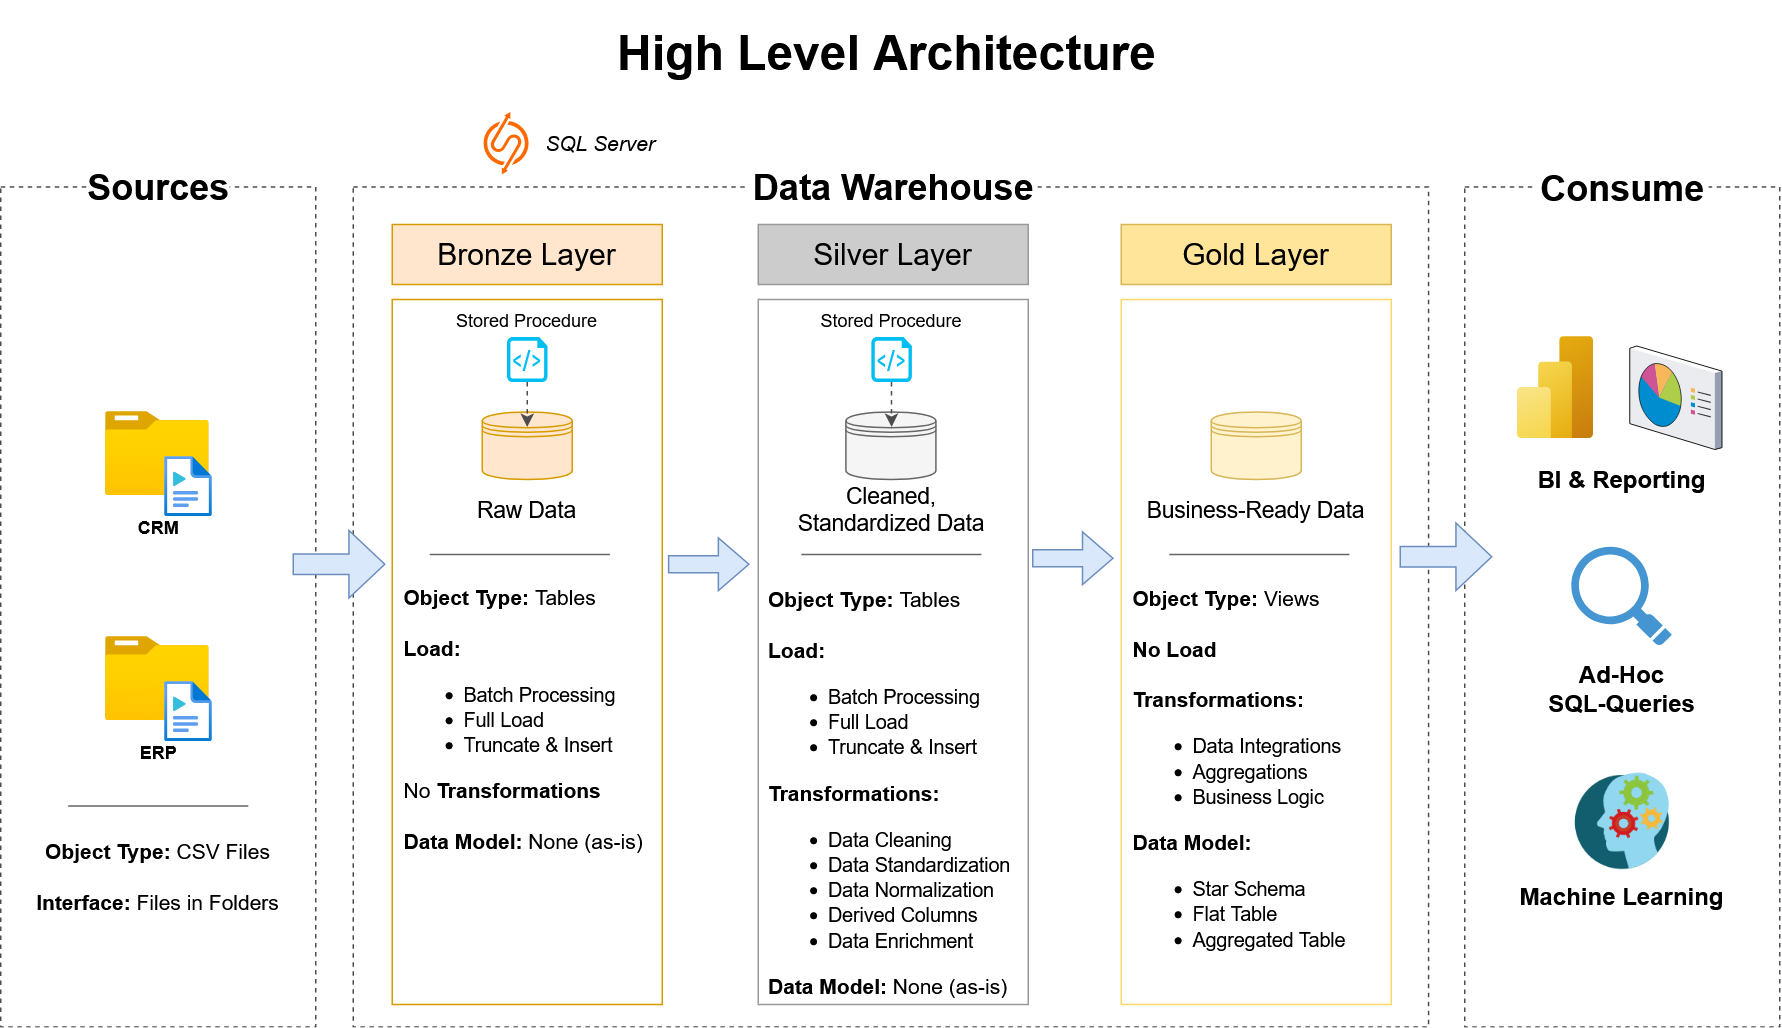

The diagram above was exported from draw.io. Its source (the exported page's mxGraphModel, read from the mxfile embedded in the PNG):
<mxGraphModel dx="2140" dy="1350" grid="1" gridSize="10" guides="1" tooltips="1" connect="1" arrows="1" fold="1" page="0" pageScale="1" pageWidth="827" pageHeight="1169" math="0" shadow="0">
  <root>
    <mxCell id="0" />
    <mxCell id="1" parent="0" />
    <mxCell id="2" value="" style="rounded=0;whiteSpace=wrap;html=1;dashed=1;strokeColor=#4D4D4D;fillColor=none;" vertex="1" parent="1">
      <mxGeometry x="39" y="120" width="210" height="560" as="geometry" />
    </mxCell>
    <mxCell id="3" value="&lt;div&gt;&lt;font style=&quot;font-size: 32px;&quot;&gt;High Level Architecture&lt;/font&gt;&lt;/div&gt;" style="text;html=1;align=center;verticalAlign=middle;whiteSpace=wrap;rounded=0;fontStyle=1" vertex="1" parent="1">
      <mxGeometry x="434.61" y="-4" width="390" height="70" as="geometry" />
    </mxCell>
    <mxCell id="4" value="" style="rounded=0;whiteSpace=wrap;html=1;dashed=1;strokeColor=#4D4D4D;fillColor=none;" vertex="1" parent="1">
      <mxGeometry x="274" y="120" width="716.88" height="560" as="geometry" />
    </mxCell>
    <mxCell id="5" value="Data Warehouse" style="rounded=0;whiteSpace=wrap;html=1;strokeColor=none;fontSize=24;fontStyle=1" vertex="1" parent="1">
      <mxGeometry x="537.75" y="105" width="192.5" height="30" as="geometry" />
    </mxCell>
    <mxCell id="6" value="&lt;font style=&quot;font-size: 20px;&quot;&gt;Bronze Layer&lt;/font&gt;" style="rounded=0;whiteSpace=wrap;html=1;fillColor=#ffe6cc;strokeColor=#d79b00;" vertex="1" parent="1">
      <mxGeometry x="300" y="145" width="180" height="40" as="geometry" />
    </mxCell>
    <mxCell id="7" value="" style="rounded=0;whiteSpace=wrap;html=1;fillColor=none;strokeColor=#d79b00;" vertex="1" parent="1">
      <mxGeometry x="300" y="195" width="180" height="470" as="geometry" />
    </mxCell>
    <mxCell id="8" value="&lt;font style=&quot;font-size: 20px;&quot;&gt;Silver Layer&lt;/font&gt;" style="rounded=0;whiteSpace=wrap;html=1;fillColor=#CCCCCC;strokeColor=#999999;" vertex="1" parent="1">
      <mxGeometry x="544" y="145" width="180" height="40" as="geometry" />
    </mxCell>
    <mxCell id="9" value="" style="rounded=0;whiteSpace=wrap;html=1;fillColor=none;strokeColor=#999999;" vertex="1" parent="1">
      <mxGeometry x="544" y="195" width="180" height="470" as="geometry" />
    </mxCell>
    <mxCell id="10" value="&lt;font style=&quot;font-size: 20px;&quot;&gt;Gold Layer&lt;/font&gt;" style="rounded=0;whiteSpace=wrap;html=1;fillColor=#FFE599;strokeColor=#d6b656;" vertex="1" parent="1">
      <mxGeometry x="786" y="145" width="180" height="40" as="geometry" />
    </mxCell>
    <mxCell id="11" value="" style="rounded=0;whiteSpace=wrap;html=1;fillColor=none;strokeColor=#FFD966;" vertex="1" parent="1">
      <mxGeometry x="786" y="195" width="180" height="470" as="geometry" />
    </mxCell>
    <mxCell id="12" value="" style="group" vertex="1" connectable="0" parent="1">
      <mxGeometry x="109" y="270" width="71.5" height="70" as="geometry" />
    </mxCell>
    <mxCell id="13" value="&lt;div style=&quot;line-height: 250%;&quot;&gt;&lt;b&gt;CRM&lt;/b&gt;&lt;/div&gt;" style="image;aspect=fixed;html=1;points=[];align=center;fontSize=12;image=img/lib/azure2/general/Folder_Blank.svg;" vertex="1" parent="12">
      <mxGeometry width="69" height="56.00000000000001" as="geometry" />
    </mxCell>
    <mxCell id="14" value="" style="image;aspect=fixed;html=1;points=[];align=center;fontSize=12;image=img/lib/azure2/general/Media_File.svg;" vertex="1" parent="12">
      <mxGeometry x="39" y="30" width="32.5" height="40" as="geometry" />
    </mxCell>
    <mxCell id="15" value="" style="group;spacingTop=0;spacing=2;fontSize=12;" vertex="1" connectable="0" parent="1">
      <mxGeometry x="109" y="420" width="71.5" height="70" as="geometry" />
    </mxCell>
    <mxCell id="16" value="&lt;div style=&quot;line-height: 250%;&quot;&gt;&lt;b&gt;ERP&lt;/b&gt;&lt;/div&gt;" style="image;aspect=fixed;html=1;points=[];align=center;fontSize=12;image=img/lib/azure2/general/Folder_Blank.svg;" vertex="1" parent="15">
      <mxGeometry width="69" height="56.00000000000001" as="geometry" />
    </mxCell>
    <mxCell id="17" value="" style="image;aspect=fixed;html=1;points=[];align=center;fontSize=12;image=img/lib/azure2/general/Media_File.svg;" vertex="1" parent="15">
      <mxGeometry x="39" y="30" width="32.5" height="40" as="geometry" />
    </mxCell>
    <mxCell id="18" value="" style="endArrow=none;html=1;rounded=0;entryX=0.81;entryY=0.875;entryDx=0;entryDy=0;entryPerimeter=0;fillColor=#f5f5f5;strokeColor=#666666;" edge="1" parent="1">
      <mxGeometry width="50" height="50" relative="1" as="geometry">
        <mxPoint x="83.94999999999999" y="532.66" as="sourcePoint" />
        <mxPoint x="204.05" y="532.6600000000002" as="targetPoint" />
      </mxGeometry>
    </mxCell>
    <mxCell id="19" value="&lt;div&gt;&lt;b&gt;Object Type:&lt;/b&gt; CSV Files&lt;/div&gt;&lt;div&gt;&lt;b&gt;&lt;br&gt;&lt;/b&gt;&lt;/div&gt;&lt;div&gt;&lt;b&gt;Interface:&lt;/b&gt; Files in Folders&lt;/div&gt;" style="text;html=1;align=center;verticalAlign=middle;whiteSpace=wrap;rounded=0;fontSize=14;" vertex="1" parent="1">
      <mxGeometry x="60.25" y="552.5" width="167.5" height="55" as="geometry" />
    </mxCell>
    <mxCell id="20" value="" style="shape=datastore;whiteSpace=wrap;html=1;fillColor=#ffe6cc;strokeColor=#d79b00;" vertex="1" parent="1">
      <mxGeometry x="360" y="270" width="60" height="45" as="geometry" />
    </mxCell>
    <mxCell id="21" value="" style="shape=datastore;whiteSpace=wrap;html=1;fillColor=#f5f5f5;strokeColor=#666666;fontColor=#333333;" vertex="1" parent="1">
      <mxGeometry x="602.44" y="270" width="60" height="45" as="geometry" />
    </mxCell>
    <mxCell id="22" value="" style="shape=datastore;whiteSpace=wrap;html=1;fillColor=#fff2cc;strokeColor=#d6b656;" vertex="1" parent="1">
      <mxGeometry x="846" y="270" width="60" height="45" as="geometry" />
    </mxCell>
    <mxCell id="23" value="" style="shape=singleArrow;whiteSpace=wrap;html=1;fillColor=#dae8fc;strokeColor=#6c8ebf;arrowWidth=0.3260508304884427;arrowSize=0.38015366229727837;" vertex="1" parent="1">
      <mxGeometry x="484.25" y="354" width="53.5" height="35" as="geometry" />
    </mxCell>
    <mxCell id="24" value="" style="shape=singleArrow;whiteSpace=wrap;html=1;fillColor=#dae8fc;strokeColor=#6c8ebf;arrowWidth=0.30235690235689766;arrowSize=0.3912338983444944;" vertex="1" parent="1">
      <mxGeometry x="234" y="349" width="61" height="45" as="geometry" />
    </mxCell>
    <mxCell id="25" value="Raw Data" style="text;html=1;align=center;verticalAlign=middle;whiteSpace=wrap;rounded=0;fontSize=15;" vertex="1" parent="1">
      <mxGeometry x="306.25" y="320" width="167.5" height="30" as="geometry" />
    </mxCell>
    <mxCell id="26" value="&lt;font&gt;Cleaned,&lt;br&gt;Standardized Data&lt;/font&gt;" style="text;html=1;align=center;verticalAlign=middle;whiteSpace=wrap;rounded=0;fontSize=15;" vertex="1" parent="1">
      <mxGeometry x="549" y="320" width="167.5" height="30" as="geometry" />
    </mxCell>
    <mxCell id="27" value="Business-Ready Data" style="text;html=1;align=center;verticalAlign=middle;whiteSpace=wrap;rounded=0;fontSize=15;" vertex="1" parent="1">
      <mxGeometry x="792.25" y="320" width="167.5" height="30" as="geometry" />
    </mxCell>
    <mxCell id="28" value="" style="endArrow=none;html=1;rounded=0;entryX=0.81;entryY=0.875;entryDx=0;entryDy=0;entryPerimeter=0;fillColor=#f5f5f5;strokeColor=#666666;" edge="1" parent="1">
      <mxGeometry width="50" height="50" relative="1" as="geometry">
        <mxPoint x="325" y="365" as="sourcePoint" />
        <mxPoint x="445.1" y="365.0000000000002" as="targetPoint" />
      </mxGeometry>
    </mxCell>
    <mxCell id="29" value="" style="endArrow=none;html=1;rounded=0;entryX=0.81;entryY=0.875;entryDx=0;entryDy=0;entryPerimeter=0;fillColor=#f5f5f5;strokeColor=#666666;" edge="1" parent="1">
      <mxGeometry width="50" height="50" relative="1" as="geometry">
        <mxPoint x="572.7" y="365" as="sourcePoint" />
        <mxPoint x="692.8" y="365.0000000000002" as="targetPoint" />
      </mxGeometry>
    </mxCell>
    <mxCell id="30" value="" style="endArrow=none;html=1;rounded=0;entryX=0.81;entryY=0.875;entryDx=0;entryDy=0;entryPerimeter=0;fillColor=#f5f5f5;strokeColor=#666666;" edge="1" parent="1">
      <mxGeometry width="50" height="50" relative="1" as="geometry">
        <mxPoint x="818" y="365" as="sourcePoint" />
        <mxPoint x="938.0999999999999" y="365.0000000000002" as="targetPoint" />
      </mxGeometry>
    </mxCell>
    <mxCell id="31" value="&lt;div align=&quot;left&quot;&gt;&lt;b&gt;Object Type:&lt;/b&gt; Tables&lt;/div&gt;&lt;div align=&quot;left&quot;&gt;&lt;b&gt;&lt;br&gt;&lt;/b&gt;&lt;/div&gt;&lt;div align=&quot;left&quot;&gt;&lt;b&gt;Load:&lt;/b&gt;&lt;/div&gt;&lt;div align=&quot;left&quot;&gt;&lt;ul&gt;&lt;li&gt;&lt;font style=&quot;font-size: 13px;&quot;&gt;Batch Processing&lt;/font&gt;&lt;/li&gt;&lt;li&gt;&lt;font style=&quot;font-size: 13px;&quot;&gt;Full Load&lt;/font&gt;&lt;/li&gt;&lt;li&gt;&lt;font style=&quot;font-size: 13px;&quot;&gt;Truncate &amp;amp; Insert&lt;/font&gt;&lt;/li&gt;&lt;/ul&gt;&lt;/div&gt;&lt;div align=&quot;left&quot;&gt;No &lt;b&gt;Transformations&lt;/b&gt;&lt;/div&gt;&lt;div align=&quot;left&quot;&gt;&lt;b&gt;&lt;br&gt;&lt;/b&gt;&lt;/div&gt;&lt;div align=&quot;left&quot;&gt;&lt;b&gt;Data Model: &lt;/b&gt;None (as-is)&lt;/div&gt;" style="text;html=1;align=left;verticalAlign=middle;whiteSpace=wrap;rounded=0;fontSize=14;" vertex="1" parent="1">
      <mxGeometry x="306.25" y="377.5" width="167.5" height="195" as="geometry" />
    </mxCell>
    <mxCell id="32" value="&lt;div align=&quot;left&quot;&gt;&lt;b&gt;Object Type:&lt;/b&gt; Tables&lt;/div&gt;&lt;div align=&quot;left&quot;&gt;&lt;b&gt;&lt;br&gt;&lt;/b&gt;&lt;/div&gt;&lt;div align=&quot;left&quot;&gt;&lt;b&gt;Load:&lt;/b&gt;&lt;/div&gt;&lt;ul&gt;&lt;li align=&quot;left&quot;&gt;&lt;font style=&quot;font-size: 13px;&quot;&gt;Batch Processing&lt;/font&gt;&lt;/li&gt;&lt;li align=&quot;left&quot;&gt;&lt;font style=&quot;font-size: 13px;&quot;&gt;Full Load&lt;/font&gt;&lt;/li&gt;&lt;li&gt;&lt;font style=&quot;font-size: 13px;&quot;&gt;Truncate &amp;amp; Insert&lt;/font&gt;&lt;/li&gt;&lt;/ul&gt;&lt;div align=&quot;left&quot;&gt;&lt;b&gt;Transformations:&lt;/b&gt;&lt;/div&gt;&lt;ul&gt;&lt;li align=&quot;left&quot;&gt;&lt;font style=&quot;font-size: 13px;&quot;&gt;Data Cleaning&lt;/font&gt;&lt;/li&gt;&lt;li align=&quot;left&quot;&gt;&lt;font style=&quot;font-size: 13px;&quot;&gt;Data &lt;font&gt;S&lt;/font&gt;tandardization&lt;/font&gt;&lt;/li&gt;&lt;li align=&quot;left&quot;&gt;&lt;font style=&quot;font-size: 13px;&quot;&gt;Data Normalization&lt;/font&gt;&lt;/li&gt;&lt;li align=&quot;left&quot;&gt;&lt;font style=&quot;font-size: 13px;&quot;&gt;Derived Columns&lt;/font&gt;&lt;/li&gt;&lt;li align=&quot;left&quot;&gt;&lt;font style=&quot;font-size: 13px;&quot;&gt;Data Enrichment&lt;/font&gt;&lt;/li&gt;&lt;/ul&gt;&lt;div align=&quot;left&quot;&gt;&lt;b&gt;Data Model: &lt;/b&gt;None (as-is)&lt;/div&gt;" style="text;html=1;align=left;verticalAlign=middle;whiteSpace=wrap;rounded=0;fontSize=14;" vertex="1" parent="1">
      <mxGeometry x="549" y="389" width="167.5" height="270" as="geometry" />
    </mxCell>
    <mxCell id="33" value="&lt;div align=&quot;left&quot;&gt;&lt;b&gt;Object Type:&lt;/b&gt; Views&lt;/div&gt;&lt;div align=&quot;left&quot;&gt;&lt;b&gt;&lt;br&gt;&lt;/b&gt;&lt;/div&gt;&lt;div align=&quot;left&quot;&gt;&lt;b&gt;No Load&lt;/b&gt;&lt;br&gt;&lt;br&gt;&lt;b&gt;Transformations:&lt;/b&gt;&lt;/div&gt;&lt;ul&gt;&lt;li align=&quot;left&quot;&gt;&lt;font style=&quot;font-size: 13px;&quot;&gt;Data Integrations&lt;/font&gt;&lt;/li&gt;&lt;li align=&quot;left&quot;&gt;&lt;font style=&quot;font-size: 13px;&quot;&gt;Aggregations&lt;/font&gt;&lt;/li&gt;&lt;li align=&quot;left&quot;&gt;&lt;font style=&quot;font-size: 13px;&quot;&gt;Business Logic&lt;/font&gt;&lt;/li&gt;&lt;/ul&gt;&lt;div align=&quot;left&quot;&gt;&lt;b&gt;Data Model:&lt;/b&gt;&lt;/div&gt;&lt;ul&gt;&lt;li align=&quot;left&quot;&gt;&lt;font style=&quot;font-size: 13px;&quot;&gt;Star Schema&lt;/font&gt;&lt;/li&gt;&lt;li align=&quot;left&quot;&gt;&lt;font style=&quot;font-size: 13px;&quot;&gt;Flat Table&lt;/font&gt;&lt;/li&gt;&lt;li align=&quot;left&quot;&gt;&lt;font style=&quot;font-size: 13px;&quot;&gt;Aggregated Table&lt;/font&gt;&lt;/li&gt;&lt;/ul&gt;" style="text;html=1;align=left;verticalAlign=middle;whiteSpace=wrap;rounded=0;fontSize=14;" vertex="1" parent="1">
      <mxGeometry x="792.25" y="385" width="167.5" height="259" as="geometry" />
    </mxCell>
    <mxCell id="34" value="" style="points=[];aspect=fixed;html=1;align=center;shadow=0;dashed=0;fillColor=#FF6A00;strokeColor=none;shape=mxgraph.alibaba_cloud.sqlserver;" vertex="1" parent="1">
      <mxGeometry x="360.88" y="70" width="30" height="41.59" as="geometry" />
    </mxCell>
    <mxCell id="35" value="&lt;i&gt;&lt;font style=&quot;font-size: 14px;&quot;&gt;SQL Server&lt;/font&gt;&lt;/i&gt;" style="text;html=1;align=center;verticalAlign=middle;whiteSpace=wrap;rounded=0;" vertex="1" parent="1">
      <mxGeometry x="397.13" y="75.8" width="83.75" height="30" as="geometry" />
    </mxCell>
    <mxCell id="36" value="Sources" style="rounded=0;whiteSpace=wrap;html=1;strokeColor=none;fontSize=24;fontStyle=1" vertex="1" parent="1">
      <mxGeometry x="96.5" y="105" width="95" height="30" as="geometry" />
    </mxCell>
    <mxCell id="37" value="" style="group" vertex="1" connectable="0" parent="1">
      <mxGeometry x="1015" y="105.80000000000001" width="210" height="574.2" as="geometry" />
    </mxCell>
    <mxCell id="38" value="" style="rounded=0;whiteSpace=wrap;html=1;dashed=1;strokeColor=#4D4D4D;fillColor=none;" vertex="1" parent="37">
      <mxGeometry y="14.199999999999989" width="210" height="560" as="geometry" />
    </mxCell>
    <mxCell id="39" value="Consume" style="rounded=0;whiteSpace=wrap;html=1;strokeColor=none;fontSize=24;fontStyle=1" vertex="1" parent="37">
      <mxGeometry x="47.5" width="115" height="30" as="geometry" />
    </mxCell>
    <mxCell id="40" value="" style="group" vertex="1" connectable="0" parent="37">
      <mxGeometry x="45" y="114.19999999999999" width="136.5" height="75" as="geometry" />
    </mxCell>
    <mxCell id="41" value="" style="group" vertex="1" connectable="0" parent="40">
      <mxGeometry width="136.5" height="75" as="geometry" />
    </mxCell>
    <mxCell id="42" value="" style="image;aspect=fixed;html=1;points=[];align=center;fontSize=12;image=img/lib/azure2/analytics/Power_BI_Embedded.svg;" vertex="1" parent="41">
      <mxGeometry x="-10" width="51" height="68" as="geometry" />
    </mxCell>
    <mxCell id="43" value="" style="verticalLabelPosition=bottom;sketch=0;aspect=fixed;html=1;verticalAlign=top;strokeColor=none;align=center;outlineConnect=0;shape=mxgraph.citrix.reporting;" vertex="1" parent="41">
      <mxGeometry x="65" y="6" width="61.5" height="69" as="geometry" />
    </mxCell>
    <mxCell id="44" value="&lt;font&gt;BI &amp;amp; Reporting&lt;/font&gt;" style="text;html=1;align=center;verticalAlign=middle;whiteSpace=wrap;rounded=0;fontSize=16;fontStyle=1" vertex="1" parent="37">
      <mxGeometry x="21.25" y="194.2" width="167.5" height="30" as="geometry" />
    </mxCell>
    <mxCell id="45" value="&lt;div&gt;Ad-Hoc&lt;/div&gt;&lt;div&gt;SQL-Queries&lt;/div&gt;" style="text;html=1;align=center;verticalAlign=middle;whiteSpace=wrap;rounded=0;fontSize=16;fontStyle=1" vertex="1" parent="37">
      <mxGeometry x="21.25" y="334.2" width="167.5" height="30" as="geometry" />
    </mxCell>
    <mxCell id="46" value="" style="shape=image;html=1;verticalAlign=top;verticalLabelPosition=bottom;labelBackgroundColor=#ffffff;imageAspect=0;aspect=fixed;image=https://cdn3.iconfinder.com/data/icons/ballicons-reloaded-free/512/icon-93-128.png" vertex="1" parent="37">
      <mxGeometry x="72" y="404.2" width="66" height="66" as="geometry" />
    </mxCell>
    <mxCell id="47" value="Machine Learning" style="text;html=1;align=center;verticalAlign=middle;whiteSpace=wrap;rounded=0;fontSize=16;fontStyle=1" vertex="1" parent="37">
      <mxGeometry x="21.25" y="471.7" width="167.5" height="30" as="geometry" />
    </mxCell>
    <mxCell id="48" value="" style="shadow=0;dashed=0;html=1;strokeColor=none;fillColor=#4495D1;labelPosition=center;verticalLabelPosition=bottom;verticalAlign=top;align=center;outlineConnect=0;shape=mxgraph.veeam.magnifying_glass;pointerEvents=1;" vertex="1" parent="37">
      <mxGeometry x="71.03000000000002" y="254.1" width="66.97" height="66" as="geometry" />
    </mxCell>
    <mxCell id="49" value="" style="shape=singleArrow;whiteSpace=wrap;html=1;fillColor=#dae8fc;strokeColor=#6c8ebf;arrowWidth=0.3260508304884427;arrowSize=0.38015366229727837;" vertex="1" parent="1">
      <mxGeometry x="727" y="350" width="53.5" height="35" as="geometry" />
    </mxCell>
    <mxCell id="50" value="" style="shape=singleArrow;whiteSpace=wrap;html=1;fillColor=#dae8fc;strokeColor=#6c8ebf;arrowWidth=0.30235690235689766;arrowSize=0.3912338983444944;" vertex="1" parent="1">
      <mxGeometry x="972" y="344" width="61" height="45" as="geometry" />
    </mxCell>
    <mxCell id="51" value="" style="verticalLabelPosition=bottom;html=1;verticalAlign=top;align=center;strokeColor=none;fillColor=#00BEF2;shape=mxgraph.azure.script_file;pointerEvents=1;" vertex="1" parent="1">
      <mxGeometry x="376.5" y="220" width="27" height="30" as="geometry" />
    </mxCell>
    <mxCell id="52" style="edgeStyle=orthogonalEdgeStyle;rounded=0;orthogonalLoop=1;jettySize=auto;html=1;fillColor=#f5f5f5;strokeColor=#4D4D4D;dashed=1;" edge="1" source="51" parent="1">
      <mxGeometry relative="1" as="geometry">
        <mxPoint x="390" y="280" as="targetPoint" />
      </mxGeometry>
    </mxCell>
    <mxCell id="53" value="&lt;font style=&quot;font-size: 12px;&quot;&gt;Stored Procedure&lt;/font&gt;" style="text;html=1;align=center;verticalAlign=middle;whiteSpace=wrap;rounded=0;fontSize=15;" vertex="1" parent="1">
      <mxGeometry x="306.25" y="195" width="167.5" height="25" as="geometry" />
    </mxCell>
    <mxCell id="54" value="" style="verticalLabelPosition=bottom;html=1;verticalAlign=top;align=center;strokeColor=none;fillColor=#00BEF2;shape=mxgraph.azure.script_file;pointerEvents=1;" vertex="1" parent="1">
      <mxGeometry x="619.42" y="220" width="27" height="30" as="geometry" />
    </mxCell>
    <mxCell id="55" style="edgeStyle=orthogonalEdgeStyle;rounded=0;orthogonalLoop=1;jettySize=auto;html=1;fillColor=#f5f5f5;strokeColor=#4D4D4D;dashed=1;" edge="1" source="54" parent="1">
      <mxGeometry relative="1" as="geometry">
        <mxPoint x="632.92" y="280" as="targetPoint" />
      </mxGeometry>
    </mxCell>
    <mxCell id="56" value="&lt;font style=&quot;font-size: 12px;&quot;&gt;Stored Procedure&lt;/font&gt;" style="text;html=1;align=center;verticalAlign=middle;whiteSpace=wrap;rounded=0;fontSize=15;" vertex="1" parent="1">
      <mxGeometry x="549.17" y="195" width="167.5" height="25" as="geometry" />
    </mxCell>
  </root>
</mxGraphModel>